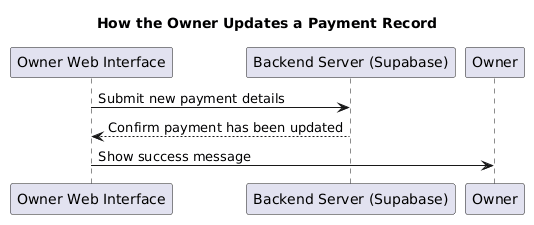

The diagram above was rendered by PlantUML. Its source (embedded in the PNG):
@startuml
title How the Owner Updates a Payment Record

participant "Owner Web Interface" as OwnerWeb
participant "Backend Server (Supabase)" as Supabase

OwnerWeb -> Supabase : Submit new payment details
Supabase --> OwnerWeb : Confirm payment has been updated
OwnerWeb -> Owner : Show success message
@enduml